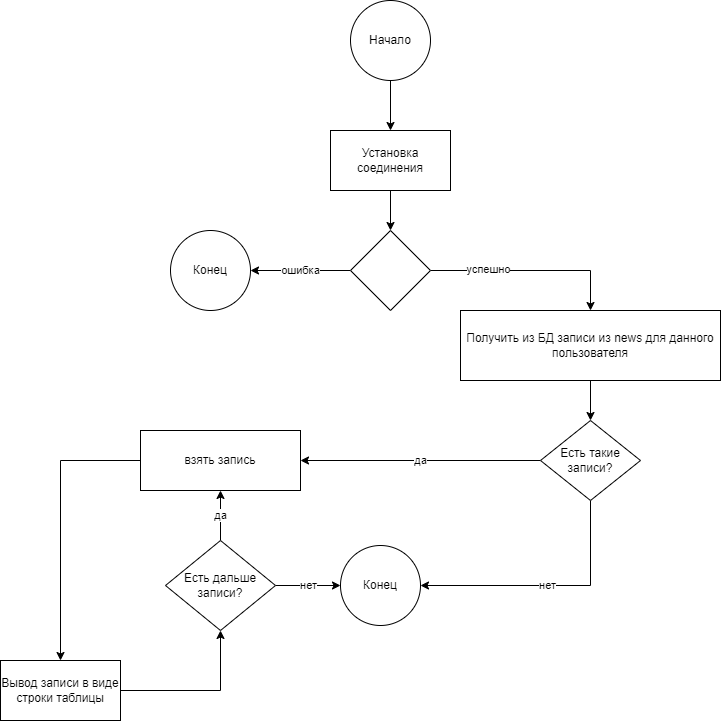

The diagram above was exported from draw.io. Its source (the exported page's mxGraphModel, read from the mxfile embedded in the PNG):
<mxGraphModel dx="1886" dy="654" grid="1" gridSize="10" guides="1" tooltips="1" connect="1" arrows="1" fold="1" page="1" pageScale="1" pageWidth="850" pageHeight="1100" math="0" shadow="0">
  <root>
    <mxCell id="0" />
    <mxCell id="1" parent="0" />
    <mxCell id="JGmCKz5UZYra447UqhBw-1" value="" style="edgeStyle=orthogonalEdgeStyle;rounded=0;orthogonalLoop=1;jettySize=auto;html=1;" edge="1" parent="1" source="JGmCKz5UZYra447UqhBw-2" target="JGmCKz5UZYra447UqhBw-4">
      <mxGeometry relative="1" as="geometry" />
    </mxCell>
    <mxCell id="JGmCKz5UZYra447UqhBw-2" value="Начало" style="ellipse;whiteSpace=wrap;html=1;aspect=fixed;" vertex="1" parent="1">
      <mxGeometry x="330" y="20" width="80" height="80" as="geometry" />
    </mxCell>
    <mxCell id="JGmCKz5UZYra447UqhBw-3" style="edgeStyle=orthogonalEdgeStyle;rounded=0;orthogonalLoop=1;jettySize=auto;html=1;entryX=0.5;entryY=0;entryDx=0;entryDy=0;" edge="1" parent="1" source="JGmCKz5UZYra447UqhBw-4" target="JGmCKz5UZYra447UqhBw-8">
      <mxGeometry relative="1" as="geometry" />
    </mxCell>
    <mxCell id="JGmCKz5UZYra447UqhBw-4" value="Установка соединения" style="rounded=0;whiteSpace=wrap;html=1;" vertex="1" parent="1">
      <mxGeometry x="310" y="150" width="120" height="60" as="geometry" />
    </mxCell>
    <mxCell id="JGmCKz5UZYra447UqhBw-5" value="ошибка" style="edgeStyle=orthogonalEdgeStyle;rounded=0;orthogonalLoop=1;jettySize=auto;html=1;entryX=1;entryY=0.5;entryDx=0;entryDy=0;" edge="1" parent="1" source="JGmCKz5UZYra447UqhBw-8" target="JGmCKz5UZYra447UqhBw-9">
      <mxGeometry relative="1" as="geometry" />
    </mxCell>
    <mxCell id="JGmCKz5UZYra447UqhBw-6" style="edgeStyle=orthogonalEdgeStyle;rounded=0;orthogonalLoop=1;jettySize=auto;html=1;entryX=0.5;entryY=0;entryDx=0;entryDy=0;" edge="1" parent="1" source="JGmCKz5UZYra447UqhBw-8" target="JGmCKz5UZYra447UqhBw-11">
      <mxGeometry relative="1" as="geometry" />
    </mxCell>
    <mxCell id="JGmCKz5UZYra447UqhBw-7" value="успешно" style="edgeLabel;html=1;align=center;verticalAlign=middle;resizable=0;points=[];" vertex="1" connectable="0" parent="JGmCKz5UZYra447UqhBw-6">
      <mxGeometry x="-0.4268" y="2" relative="1" as="geometry">
        <mxPoint as="offset" />
      </mxGeometry>
    </mxCell>
    <mxCell id="JGmCKz5UZYra447UqhBw-8" value="" style="rhombus;whiteSpace=wrap;html=1;" vertex="1" parent="1">
      <mxGeometry x="330" y="250" width="80" height="80" as="geometry" />
    </mxCell>
    <mxCell id="JGmCKz5UZYra447UqhBw-9" value="Конец" style="ellipse;whiteSpace=wrap;html=1;aspect=fixed;" vertex="1" parent="1">
      <mxGeometry x="150" y="250" width="80" height="80" as="geometry" />
    </mxCell>
    <mxCell id="JGmCKz5UZYra447UqhBw-10" style="edgeStyle=orthogonalEdgeStyle;rounded=0;orthogonalLoop=1;jettySize=auto;html=1;" edge="1" parent="1" source="JGmCKz5UZYra447UqhBw-11" target="JGmCKz5UZYra447UqhBw-14">
      <mxGeometry relative="1" as="geometry" />
    </mxCell>
    <mxCell id="JGmCKz5UZYra447UqhBw-11" value="Получить из БД записи из news для данного пользователя" style="rounded=0;whiteSpace=wrap;html=1;" vertex="1" parent="1">
      <mxGeometry x="440" y="330" width="260" height="70" as="geometry" />
    </mxCell>
    <mxCell id="JGmCKz5UZYra447UqhBw-12" value="да" style="edgeStyle=orthogonalEdgeStyle;rounded=0;orthogonalLoop=1;jettySize=auto;html=1;entryX=1;entryY=0.5;entryDx=0;entryDy=0;" edge="1" parent="1" source="JGmCKz5UZYra447UqhBw-14" target="JGmCKz5UZYra447UqhBw-17">
      <mxGeometry relative="1" as="geometry">
        <mxPoint x="450" y="480" as="targetPoint" />
      </mxGeometry>
    </mxCell>
    <mxCell id="JGmCKz5UZYra447UqhBw-13" value="нет" style="edgeStyle=orthogonalEdgeStyle;rounded=0;orthogonalLoop=1;jettySize=auto;html=1;entryX=1;entryY=0.5;entryDx=0;entryDy=0;" edge="1" parent="1" source="JGmCKz5UZYra447UqhBw-14" target="JGmCKz5UZYra447UqhBw-22">
      <mxGeometry relative="1" as="geometry">
        <mxPoint x="710" y="480" as="targetPoint" />
        <Array as="points">
          <mxPoint x="570" y="605" />
        </Array>
      </mxGeometry>
    </mxCell>
    <mxCell id="JGmCKz5UZYra447UqhBw-14" value="Есть такие записи?" style="rhombus;whiteSpace=wrap;html=1;" vertex="1" parent="1">
      <mxGeometry x="520" y="440" width="100" height="80" as="geometry" />
    </mxCell>
    <mxCell id="JGmCKz5UZYra447UqhBw-16" style="edgeStyle=orthogonalEdgeStyle;rounded=0;orthogonalLoop=1;jettySize=auto;html=1;entryX=0.5;entryY=0;entryDx=0;entryDy=0;" edge="1" parent="1" source="JGmCKz5UZYra447UqhBw-17" target="JGmCKz5UZYra447UqhBw-23">
      <mxGeometry relative="1" as="geometry">
        <mxPoint x="40" y="550" as="targetPoint" />
      </mxGeometry>
    </mxCell>
    <mxCell id="JGmCKz5UZYra447UqhBw-17" value="взять запись" style="rounded=0;whiteSpace=wrap;html=1;" vertex="1" parent="1">
      <mxGeometry x="120" y="450" width="160" height="60" as="geometry" />
    </mxCell>
    <mxCell id="JGmCKz5UZYra447UqhBw-18" style="edgeStyle=orthogonalEdgeStyle;rounded=0;orthogonalLoop=1;jettySize=auto;html=1;entryX=0.5;entryY=1;entryDx=0;entryDy=0;exitX=1;exitY=0.5;exitDx=0;exitDy=0;" edge="1" parent="1" source="JGmCKz5UZYra447UqhBw-23" target="JGmCKz5UZYra447UqhBw-21">
      <mxGeometry relative="1" as="geometry">
        <mxPoint x="200" y="690" as="sourcePoint" />
      </mxGeometry>
    </mxCell>
    <mxCell id="JGmCKz5UZYra447UqhBw-19" value="да" style="edgeStyle=orthogonalEdgeStyle;rounded=0;orthogonalLoop=1;jettySize=auto;html=1;" edge="1" parent="1" source="JGmCKz5UZYra447UqhBw-21" target="JGmCKz5UZYra447UqhBw-17">
      <mxGeometry relative="1" as="geometry">
        <mxPoint x="300" y="600" as="targetPoint" />
      </mxGeometry>
    </mxCell>
    <mxCell id="JGmCKz5UZYra447UqhBw-20" value="нет" style="edgeStyle=orthogonalEdgeStyle;rounded=0;orthogonalLoop=1;jettySize=auto;html=1;" edge="1" parent="1" source="JGmCKz5UZYra447UqhBw-21" target="JGmCKz5UZYra447UqhBw-22">
      <mxGeometry relative="1" as="geometry" />
    </mxCell>
    <mxCell id="JGmCKz5UZYra447UqhBw-21" value="Есть дальше записи?" style="rhombus;whiteSpace=wrap;html=1;" vertex="1" parent="1">
      <mxGeometry x="145" y="560" width="110" height="90" as="geometry" />
    </mxCell>
    <mxCell id="JGmCKz5UZYra447UqhBw-22" value="Конец" style="ellipse;whiteSpace=wrap;html=1;aspect=fixed;" vertex="1" parent="1">
      <mxGeometry x="320" y="565" width="80" height="80" as="geometry" />
    </mxCell>
    <mxCell id="JGmCKz5UZYra447UqhBw-23" value="Вывод записи в виде строки таблицы" style="rounded=0;whiteSpace=wrap;html=1;" vertex="1" parent="1">
      <mxGeometry x="-20" y="680" width="120" height="60" as="geometry" />
    </mxCell>
  </root>
</mxGraphModel>